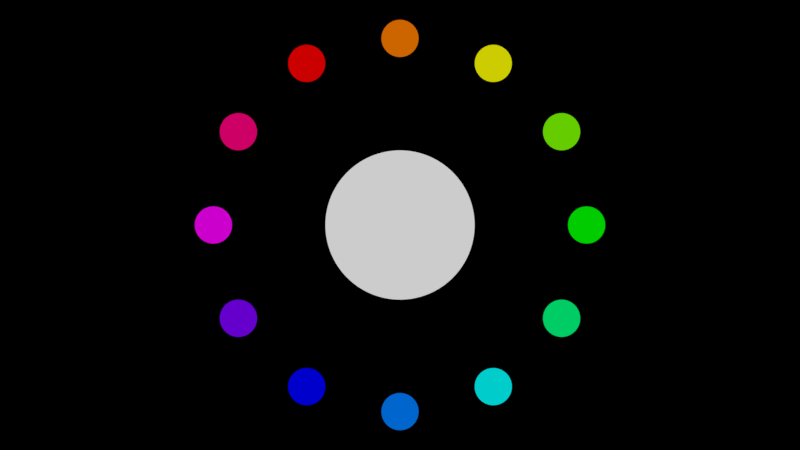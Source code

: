 # Source: visualization.blend  (saved by Blender 2.79.0; exported with 4.5.12 LTS)
import bpy
from mathutils import Matrix  # noqa: F401  (used for matrix-valued properties, if any)

bpy.ops.wm.read_factory_settings(use_empty=True)
scene = bpy.context.scene
scene.name = 'Scene'

# ---- collections
col_collection_1 = bpy.data.collections.new('Collection 1'); scene.collection.children.link(col_collection_1)
col_collection_2 = bpy.data.collections.new('Collection 2'); scene.collection.children.link(col_collection_2)
col_collection_2.hide_render = True
col_collection_2.hide_viewport = True

# ---- materials (node trees are filled in below, after node groups)
mat_material = bpy.data.materials.new('Material')
mat_material.alpha_threshold = 0.0
mat_material.use_transparent_shadow = False
mat_material.diffuse_color = (1.0, 1.0, 1.0, 1.0)
mat_material.roughness = 0.5
mat_dot12 = bpy.data.materials.new('dot12')
mat_dot12.alpha_threshold = 0.0
mat_dot12.use_transparent_shadow = False
mat_dot12.diffuse_color = (1.0, 0.0, 0.0, 1.0)
mat_dot12.roughness = 0.5
mat_dot10 = bpy.data.materials.new('dot10')
mat_dot10.alpha_threshold = 0.0
mat_dot10.use_transparent_shadow = False
mat_dot10.diffuse_color = (1.0, 0.0, 1.0, 1.0)
mat_dot10.roughness = 0.5
mat_dot11 = bpy.data.materials.new('dot11')
mat_dot11.alpha_threshold = 0.0
mat_dot11.use_transparent_shadow = False
mat_dot11.diffuse_color = (1.0, 0.0, 0.214, 1.0)
mat_dot11.roughness = 0.5
mat_dot9 = bpy.data.materials.new('dot9')
mat_dot9.alpha_threshold = 0.0
mat_dot9.use_transparent_shadow = False
mat_dot9.diffuse_color = (0.214, 0.0, 1.0, 1.0)
mat_dot9.roughness = 0.5
mat_dot5 = bpy.data.materials.new('dot5')
mat_dot5.alpha_threshold = 0.0
mat_dot5.use_transparent_shadow = False
mat_dot5.diffuse_color = (0.0, 1.0, 0.214, 1.0)
mat_dot5.roughness = 0.5
mat_dot6 = bpy.data.materials.new('dot6')
mat_dot6.alpha_threshold = 0.0
mat_dot6.use_transparent_shadow = False
mat_dot6.diffuse_color = (0.0, 1.0, 1.0, 1.0)
mat_dot6.roughness = 0.5
mat_dot8 = bpy.data.materials.new('dot8')
mat_dot8.alpha_threshold = 0.0
mat_dot8.use_transparent_shadow = False
mat_dot8.diffuse_color = (0.0, 0.0, 1.0, 1.0)
mat_dot8.roughness = 0.5
mat_dot7 = bpy.data.materials.new('dot7')
mat_dot7.alpha_threshold = 0.0
mat_dot7.use_transparent_shadow = False
mat_dot7.diffuse_color = (0.0, 0.214, 1.0, 1.0)
mat_dot7.roughness = 0.5
mat_dot3 = bpy.data.materials.new('dot3')
mat_dot3.alpha_threshold = 0.0
mat_dot3.use_transparent_shadow = False
mat_dot3.diffuse_color = (0.214, 1.0, 0.0, 1.0)
mat_dot3.roughness = 0.5
mat_dot4 = bpy.data.materials.new('dot4')
mat_dot4.alpha_threshold = 0.0
mat_dot4.use_transparent_shadow = False
mat_dot4.diffuse_color = (0.0, 1.0, 0.0, 1.0)
mat_dot4.roughness = 0.5
mat_dot2 = bpy.data.materials.new('dot2')
mat_dot2.alpha_threshold = 0.0
mat_dot2.use_transparent_shadow = False
mat_dot2.diffuse_color = (1.0, 1.0, 0.0, 1.0)
mat_dot2.roughness = 0.5
mat_dot1 = bpy.data.materials.new('dot1')
mat_dot1.alpha_threshold = 0.0
mat_dot1.use_transparent_shadow = False
mat_dot1.diffuse_color = (1.0, 0.214, 0.0, 1.0)
mat_dot1.roughness = 0.5
mat_halo_mat = bpy.data.materials.new('halo_mat')
mat_halo_mat.alpha_threshold = 0.0
mat_halo_mat.use_transparent_shadow = False
mat_halo_mat.diffuse_color = (1.0, 1.0, 1.0, 1.0)
mat_halo_mat.roughness = 0.5

# ---- material node trees

# ---- world
world_world = bpy.data.worlds.new('World'); scene.world = world_world
world_world.color = (0.0, 0.0, 0.0)
world_world.use_sun_shadow = False
world_world.sun_shadow_jitter_overblur = 0.0
world_world.cycles.sampling_method = 'MANUAL'

# ---- cameras
cam_camera = bpy.data.cameras.new('Camera')
cam_camera.clip_end = 100.0
cam_camera.lens = 35.0
cam_camera.sensor_width = 32.0
cam_camera.sensor_height = 18.0
cam_camera.display_size = 2.0
cam_camera.dof.focus_distance = 0.0
cam_camera.dof.aperture_fstop = 128.0
cam_camera.dof.aperture_blades = 6

# ---- meshes
me_circle_002 = bpy.data.meshes.new('Circle.002')
me_circle_002.from_pydata([(0.0, 0.0, 0.0), (0.0, 1.0, 0.0), (-0.04907, 0.9988, 0.0), (-0.09802, 0.9952, 0.0), (-0.1467, 0.9892, 0.0), (-0.1951, 0.9808, 0.0), (-0.243, 0.97, 0.0), (-0.2903, 0.9569, 0.0), (-0.3369, 0.9415, 0.0), (-0.3827, 0.9239, 0.0), (-0.4276, 0.904, 0.0), (-0.4714, 0.8819, 0.0), (-0.5141, 0.8577, 0.0), (-0.5556, 0.8315, 0.0), (-0.5957, 0.8032, 0.0), (-0.6344, 0.773, 0.0), (-0.6716, 0.741, 0.0), (-0.7071, 0.7071, 0.0), (-0.741, 0.6716, 0.0), (-0.773, 0.6344, 0.0), (-0.8032, 0.5957, 0.0), (-0.8315, 0.5556, 0.0), (-0.8577, 0.5141, 0.0), (-0.8819, 0.4714, 0.0), (-0.904, 0.4276, 0.0), (-0.9239, 0.3827, 0.0), (-0.9415, 0.3369, 0.0), (-0.9569, 0.2903, 0.0), (-0.97, 0.243, 0.0), (-0.9808, 0.1951, 0.0), (-0.9892, 0.1467, 0.0), (-0.9952, 0.09802, 0.0), (-0.9988, 0.04907, 0.0), (-1.0, -4.013e-07, 0.0), (-0.9988, -0.04907, 0.0), (-0.9952, -0.09802, 0.0), (-0.9892, -0.1467, 0.0), (-0.9808, -0.1951, 0.0), (-0.97, -0.243, 0.0), (-0.9569, -0.2903, 0.0), (-0.9415, -0.3369, 0.0), (-0.9239, -0.3827, 0.0), (-0.904, -0.4276, 0.0), (-0.8819, -0.4714, 0.0), (-0.8577, -0.5141, 0.0), (-0.8315, -0.5556, 0.0), (-0.8032, -0.5957, 0.0), (-0.773, -0.6344, 0.0), (-0.741, -0.6716, 0.0), (-0.7071, -0.7071, 0.0), (-0.6716, -0.741, 0.0), (-0.6344, -0.773, 0.0), (-0.5957, -0.8032, 0.0), (-0.5556, -0.8315, 0.0), (-0.5141, -0.8577, 0.0), (-0.4714, -0.8819, 0.0), (-0.4276, -0.904, 0.0), (-0.3827, -0.9239, 0.0), (-0.3369, -0.9415, 0.0), (-0.2903, -0.9569, 0.0), (-0.243, -0.97, 0.0), (-0.1951, -0.9808, 0.0), (-0.1467, -0.9892, 0.0), (-0.09802, -0.9952, 0.0), (-0.04907, -0.9988, 0.0), (-1.82e-06, -1.0, 0.0), (0.04907, -0.9988, 0.0), (0.09802, -0.9952, 0.0), (0.1467, -0.9892, 0.0), (0.1951, -0.9808, 0.0), (0.243, -0.97, 0.0), (0.2903, -0.9569, 0.0), (0.3369, -0.9415, 0.0), (0.3827, -0.9239, 0.0), (0.4276, -0.904, 0.0), (0.4714, -0.8819, 0.0), (0.5141, -0.8577, 0.0), (0.5556, -0.8315, 0.0), (0.5957, -0.8032, 0.0), (0.6344, -0.773, 0.0), (0.6716, -0.741, 0.0), (0.7071, -0.7071, 0.0), (0.7409, -0.6716, 0.0), (0.773, -0.6344, 0.0), (0.8032, -0.5957, 0.0), (0.8315, -0.5556, 0.0), (0.8577, -0.5141, 0.0), (0.8819, -0.4714, 0.0), (0.904, -0.4276, 0.0), (0.9239, -0.3827, 0.0), (0.9415, -0.3369, 0.0), (0.9569, -0.2903, 0.0), (0.97, -0.243, 0.0), (0.9808, -0.1951, 0.0), (0.9892, -0.1467, 0.0), (0.9952, -0.09802, 0.0), (0.9988, -0.04907, 0.0), (1.0, -1.419e-06, 0.0), (0.9988, 0.04907, 0.0), (0.9952, 0.09802, 0.0), (0.9892, 0.1467, 0.0), (0.9808, 0.1951, 0.0), (0.97, 0.243, 0.0), (0.9569, 0.2903, 0.0), (0.9415, 0.3369, 0.0), (0.9239, 0.3827, 0.0), (0.904, 0.4276, 0.0), (0.8819, 0.4714, 0.0), (0.8577, 0.5141, 0.0), (0.8315, 0.5556, 0.0), (0.8032, 0.5957, 0.0), (0.773, 0.6344, 0.0), (0.741, 0.6716, 0.0), (0.7071, 0.7071, 0.0), (0.6716, 0.741, 0.0), (0.6344, 0.773, 0.0), (0.5957, 0.8032, 0.0), (0.5556, 0.8315, 0.0), (0.5141, 0.8577, 0.0), (0.4714, 0.8819, 0.0), (0.4276, 0.904, 0.0), (0.3827, 0.9239, 0.0), (0.3369, 0.9415, 0.0), (0.2903, 0.9569, 0.0), (0.243, 0.97, 0.0), (0.1951, 0.9808, 0.0), (0.1467, 0.9892, 0.0), (0.09801, 0.9952, 0.0), (0.04906, 0.9988, 0.0)], [], [(0, 1, 2), (0, 2, 3), (0, 3, 4), (0, 4, 5), (0, 5, 6), (0, 6, 7), (0, 7, 8), (0, 8, 9), (0, 9, 10), (0, 10, 11), (0, 11, 12), (0, 12, 13), (0, 13, 14), (0, 14, 15), (0, 15, 16), (0, 16, 17), (0, 17, 18), (0, 18, 19), (0, 19, 20), (0, 20, 21), (0, 21, 22), (0, 22, 23), (0, 23, 24), (0, 24, 25), (0, 25, 26), (0, 26, 27), (0, 27, 28), (0, 28, 29), (0, 29, 30), (0, 30, 31), (0, 31, 32), (0, 32, 33), (0, 33, 34), (0, 34, 35), (0, 35, 36), (0, 36, 37), (0, 37, 38), (0, 38, 39), (0, 39, 40), (0, 40, 41), (0, 41, 42), (0, 42, 43), (0, 43, 44), (0, 44, 45), (0, 45, 46), (0, 46, 47), (0, 47, 48), (0, 48, 49), (0, 49, 50), (0, 50, 51), (0, 51, 52), (0, 52, 53), (0, 53, 54), (0, 54, 55), (0, 55, 56), (0, 56, 57), (0, 57, 58), (0, 58, 59), (0, 59, 60), (0, 60, 61), (0, 61, 62), (0, 62, 63), (0, 63, 64), (0, 64, 65), (0, 65, 66), (0, 66, 67), (0, 67, 68), (0, 68, 69), (0, 69, 70), (0, 70, 71), (0, 71, 72), (0, 72, 73), (0, 73, 74), (0, 74, 75), (0, 75, 76), (0, 76, 77), (0, 77, 78), (0, 78, 79), (0, 79, 80), (0, 80, 81), (0, 81, 82), (0, 82, 83), (0, 83, 84), (0, 84, 85), (0, 85, 86), (0, 86, 87), (0, 87, 88), (0, 88, 89), (0, 89, 90), (0, 90, 91), (0, 91, 92), (0, 92, 93), (0, 93, 94), (0, 94, 95), (0, 95, 96), (0, 96, 97), (0, 97, 98), (0, 98, 99), (0, 99, 100), (0, 100, 101), (0, 101, 102), (0, 102, 103), (0, 103, 104), (0, 104, 105), (0, 105, 106), (0, 106, 107), (0, 107, 108), (0, 108, 109), (0, 109, 110), (0, 110, 111), (0, 111, 112), (0, 112, 113), (0, 113, 114), (0, 114, 115), (0, 115, 116), (0, 116, 117), (0, 117, 118), (0, 118, 119), (0, 119, 120), (0, 120, 121), (0, 121, 122), (0, 122, 123), (0, 123, 124), (0, 124, 125), (0, 125, 126), (0, 126, 127), (0, 127, 128), (0, 128, 1)])
_uv = me_circle_002.uv_layers.new(name='UVMap')
_uv.uv.foreach_set('vector', [0.5, 0.5, 0.5, 0.9976, 0.4756, 0.997, 0.5, 0.5, 0.4756, 0.997, 0.4512, 0.9952, 0.5, 0.5, 0.4512, 0.9952, 0.427, 0.9922, 0.5, 0.5, 0.427, 0.9922, 0.4029, 0.9881, 0.5, 0.5, 0.4029, 0.9881, 0.3791, 0.9827, 0.5, 0.5, 0.3791, 0.9827, 0.3556, 0.9762, 0.5, 0.5, 0.3556, 0.9762, 0.3324, 0.9685, 0.5, 0.5, 0.3324, 0.9685, 0.3096, 0.9597, 0.5, 0.5, 0.3096, 0.9597, 0.2872, 0.9498, 0.5, 0.5, 0.2872, 0.9498, 0.2654, 0.9389, 0.5, 0.5, 0.2654, 0.9389, 0.2442, 0.9268, 0.5, 0.5, 0.2442, 0.9268, 0.2235, 0.9138, 0.5, 0.5, 0.2235, 0.9138, 0.2036, 0.8997, 0.5, 0.5, 0.2036, 0.8997, 0.1843, 0.8847, 0.5, 0.5, 0.1843, 0.8847, 0.1658, 0.8687, 0.5, 0.5, 0.1658, 0.8687, 0.1481, 0.8519, 0.5, 0.5, 0.1481, 0.8519, 0.1313, 0.8342, 0.5, 0.5, 0.1313, 0.8342, 0.1153, 0.8157, 0.5, 0.5, 0.1153, 0.8157, 0.1003, 0.7964, 0.5, 0.5, 0.1003, 0.7964, 0.08625, 0.7765, 0.5, 0.5, 0.08625, 0.7765, 0.07318, 0.7558, 0.5, 0.5, 0.07318, 0.7558, 0.06114, 0.7346, 0.5, 0.5, 0.06114, 0.7346, 0.05016, 0.7128, 0.5, 0.5, 0.05016, 0.7128, 0.04026, 0.6904, 0.5, 0.5, 0.04026, 0.6904, 0.03147, 0.6676, 0.5, 0.5, 0.03147, 0.6676, 0.02381, 0.6444, 0.5, 0.5, 0.02381, 0.6444, 0.0173, 0.6209, 0.5, 0.5, 0.0173, 0.6209, 0.01195, 0.5971, 0.5, 0.5, 0.01195, 0.5971, 0.007772, 0.573, 0.5, 0.5, 0.007772, 0.573, 0.004782, 0.5488, 0.5, 0.5, 0.004782, 0.5488, 0.002985, 0.5244, 0.5, 0.5, 0.002985, 0.5244, 0.002386, 0.5, 0.5, 0.5, 0.002386, 0.5, 0.002985, 0.4756, 0.5, 0.5, 0.002985, 0.4756, 0.004782, 0.4512, 0.5, 0.5, 0.004782, 0.4512, 0.007772, 0.427, 0.5, 0.5, 0.007772, 0.427, 0.01195, 0.4029, 0.5, 0.5, 0.01195, 0.4029, 0.0173, 0.3791, 0.5, 0.5, 0.0173, 0.3791, 0.02381, 0.3556, 0.5, 0.5, 0.02381, 0.3556, 0.03147, 0.3324, 0.5, 0.5, 0.03147, 0.3324, 0.04026, 0.3096, 0.5, 0.5, 0.04026, 0.3096, 0.05016, 0.2872, 0.5, 0.5, 0.05016, 0.2872, 0.06114, 0.2654, 0.5, 0.5, 0.06114, 0.2654, 0.07318, 0.2442, 0.5, 0.5, 0.07318, 0.2442, 0.08625, 0.2235, 0.5, 0.5, 0.08625, 0.2235, 0.1003, 0.2036, 0.5, 0.5, 0.1003, 0.2036, 0.1153, 0.1843, 0.5, 0.5, 0.1153, 0.1843, 0.1313, 0.1658, 0.5, 0.5, 0.1313, 0.1658, 0.1481, 0.1481, 0.5, 0.5, 0.1481, 0.1481, 0.1658, 0.1313, 0.5, 0.5, 0.1658, 0.1313, 0.1843, 0.1153, 0.5, 0.5, 0.1843, 0.1153, 0.2036, 0.1003, 0.5, 0.5, 0.2036, 0.1003, 0.2235, 0.08625, 0.5, 0.5, 0.2235, 0.08625, 0.2442, 0.07318, 0.5, 0.5, 0.2442, 0.07318, 0.2654, 0.06114, 0.5, 0.5, 0.2654, 0.06114, 0.2872, 0.05016, 0.5, 0.5, 0.2872, 0.05016, 0.3096, 0.04026, 0.5, 0.5, 0.3096, 0.04026, 0.3324, 0.03147, 0.5, 0.5, 0.3324, 0.03147, 0.3555, 0.02381, 0.5, 0.5, 0.3555, 0.02381, 0.3791, 0.0173, 0.5, 0.5, 0.3791, 0.0173, 0.4029, 0.01195, 0.5, 0.5, 0.4029, 0.01195, 0.427, 0.007772, 0.5, 0.5, 0.427, 0.007772, 0.4512, 0.004782, 0.5, 0.5, 0.4512, 0.004782, 0.4756, 0.002985, 0.5, 0.5, 0.4756, 0.002985, 0.5, 0.002386, 0.5, 0.5, 0.5, 0.002386, 0.5244, 0.002985, 0.5, 0.5, 0.5244, 0.002985, 0.5488, 0.004782, 0.5, 0.5, 0.5488, 0.004782, 0.573, 0.007772, 0.5, 0.5, 0.573, 0.007772, 0.5971, 0.01195, 0.5, 0.5, 0.5971, 0.01195, 0.6209, 0.0173, 0.5, 0.5, 0.6209, 0.0173, 0.6444, 0.02381, 0.5, 0.5, 0.6444, 0.02381, 0.6676, 0.03147, 0.5, 0.5, 0.6676, 0.03147, 0.6904, 0.04026, 0.5, 0.5, 0.6904, 0.04026, 0.7128, 0.05016, 0.5, 0.5, 0.7128, 0.05016, 0.7346, 0.06114, 0.5, 0.5, 0.7346, 0.06114, 0.7558, 0.07318, 0.5, 0.5, 0.7558, 0.07318, 0.7765, 0.08625, 0.5, 0.5, 0.7765, 0.08625, 0.7964, 0.1003, 0.5, 0.5, 0.7964, 0.1003, 0.8157, 0.1153, 0.5, 0.5, 0.8157, 0.1153, 0.8342, 0.1313, 0.5, 0.5, 0.8342, 0.1313, 0.8519, 0.1481, 0.5, 0.5, 0.8519, 0.1481, 0.8687, 0.1658, 0.5, 0.5, 0.8687, 0.1658, 0.8847, 0.1843, 0.5, 0.5, 0.8847, 0.1843, 0.8997, 0.2036, 0.5, 0.5, 0.8997, 0.2036, 0.9138, 0.2235, 0.5, 0.5, 0.9138, 0.2235, 0.9268, 0.2442, 0.5, 0.5, 0.9268, 0.2442, 0.9389, 0.2654, 0.5, 0.5, 0.9389, 0.2654, 0.9498, 0.2872, 0.5, 0.5, 0.9498, 0.2872, 0.9597, 0.3096, 0.5, 0.5, 0.9597, 0.3096, 0.9685, 0.3324, 0.5, 0.5, 0.9685, 0.3324, 0.9762, 0.3555, 0.5, 0.5, 0.9762, 0.3555, 0.9827, 0.3791, 0.5, 0.5, 0.9827, 0.3791, 0.9881, 0.4029, 0.5, 0.5, 0.9881, 0.4029, 0.9922, 0.427, 0.5, 0.5, 0.9922, 0.427, 0.9952, 0.4512, 0.5, 0.5, 0.9952, 0.4512, 0.997, 0.4756, 0.5, 0.5, 0.997, 0.4756, 0.9976, 0.5, 0.5, 0.5, 0.9976, 0.5, 0.997, 0.5244, 0.5, 0.5, 0.997, 0.5244, 0.9952, 0.5488, 0.5, 0.5, 0.9952, 0.5488, 0.9922, 0.573, 0.5, 0.5, 0.9922, 0.573, 0.9881, 0.5971, 0.5, 0.5, 0.9881, 0.5971, 0.9827, 0.6209, 0.5, 0.5, 0.9827, 0.6209, 0.9762, 0.6444, 0.5, 0.5, 0.9762, 0.6444, 0.9685, 0.6676, 0.5, 0.5, 0.9685, 0.6676, 0.9597, 0.6904, 0.5, 0.5, 0.9597, 0.6904, 0.9498, 0.7128, 0.5, 0.5, 0.9498, 0.7128, 0.9389, 0.7346, 0.5, 0.5, 0.9389, 0.7346, 0.9268, 0.7558, 0.5, 0.5, 0.9268, 0.7558, 0.9138, 0.7765, 0.5, 0.5, 0.9138, 0.7765, 0.8997, 0.7964, 0.5, 0.5, 0.8997, 0.7964, 0.8847, 0.8157, 0.5, 0.5, 0.8847, 0.8157, 0.8687, 0.8342, 0.5, 0.5, 0.8687, 0.8342, 0.8519, 0.8519, 0.5, 0.5, 0.8519, 0.8519, 0.8342, 0.8687, 0.5, 0.5, 0.8342, 0.8687, 0.8157, 0.8847, 0.5, 0.5, 0.8157, 0.8847, 0.7964, 0.8997, 0.5, 0.5, 0.7964, 0.8997, 0.7765, 0.9138, 0.5, 0.5, 0.7765, 0.9138, 0.7558, 0.9268, 0.5, 0.5, 0.7558, 0.9268, 0.7346, 0.9389, 0.5, 0.5, 0.7346, 0.9389, 0.7128, 0.9498, 0.5, 0.5, 0.7128, 0.9498, 0.6904, 0.9597, 0.5, 0.5, 0.6904, 0.9597, 0.6676, 0.9685, 0.5, 0.5, 0.6676, 0.9685, 0.6444, 0.9762, 0.5, 0.5, 0.6444, 0.9762, 0.6209, 0.9827, 0.5, 0.5, 0.6209, 0.9827, 0.5971, 0.9881, 0.5, 0.5, 0.5971, 0.9881, 0.573, 0.9922, 0.5, 0.5, 0.573, 0.9922, 0.5488, 0.9952, 0.5, 0.5, 0.5488, 0.9952, 0.5244, 0.997, 0.5, 0.5, 0.5244, 0.997, 0.5, 0.9976])
me_circle_002.materials.append(mat_material)
me_circle_002.use_remesh_preserve_volume = False
me_circle_002.use_remesh_preserve_attributes = False
me_circle_002.use_mirror_vertex_groups = False
me_circle_002.update()
me_circle_016 = bpy.data.meshes.new('Circle.016')
me_circle_016.from_pydata([(0.0, 0.0, 0.0), (0.0, 1.0, 0.0), (-0.1951, 0.9808, 0.0), (-0.3827, 0.9239, 0.0), (-0.5556, 0.8315, 0.0), (-0.7071, 0.7071, 0.0), (-0.8315, 0.5556, 0.0), (-0.9239, 0.3827, 0.0), (-0.9808, 0.1951, 0.0), (-1.0, 7.55e-08, 0.0), (-0.9808, -0.1951, 0.0), (-0.9239, -0.3827, 0.0), (-0.8315, -0.5556, 0.0), (-0.7071, -0.7071, 0.0), (-0.5556, -0.8315, 0.0), (-0.3827, -0.9239, 0.0), (-0.1951, -0.9808, 0.0), (3.258e-07, -1.0, 0.0), (0.1951, -0.9808, 0.0), (0.3827, -0.9239, 0.0), (0.5556, -0.8315, 0.0), (0.7071, -0.7071, 0.0), (0.8315, -0.5556, 0.0), (0.9239, -0.3827, 0.0), (0.9808, -0.1951, 0.0), (1.0, 9.656e-07, 0.0), (0.9808, 0.1951, 0.0), (0.9239, 0.3827, 0.0), (0.8315, 0.5556, 0.0), (0.7071, 0.7071, 0.0), (0.5556, 0.8315, 0.0), (0.3827, 0.9239, 0.0), (0.1951, 0.9808, 0.0)], [], [(0, 1, 2), (0, 2, 3), (0, 3, 4), (0, 4, 5), (0, 5, 6), (0, 6, 7), (0, 7, 8), (0, 8, 9), (0, 9, 10), (0, 10, 11), (0, 11, 12), (0, 12, 13), (0, 13, 14), (0, 14, 15), (0, 15, 16), (0, 16, 17), (0, 17, 18), (0, 18, 19), (0, 19, 20), (0, 20, 21), (0, 21, 22), (0, 22, 23), (0, 23, 24), (0, 24, 25), (0, 25, 26), (0, 26, 27), (0, 27, 28), (0, 28, 29), (0, 29, 30), (0, 30, 31), (0, 31, 32), (0, 32, 1)])
me_circle_016.materials.append(mat_dot12)
me_circle_016.use_remesh_preserve_volume = False
me_circle_016.use_remesh_preserve_attributes = False
me_circle_016.use_mirror_vertex_groups = False
me_circle_016.update()
me_circle_015 = bpy.data.meshes.new('Circle.015')
me_circle_015.from_pydata([(0.0, 0.0, 0.0), (0.0, 1.0, 0.0), (-0.1951, 0.9808, 0.0), (-0.3827, 0.9239, 0.0), (-0.5556, 0.8315, 0.0), (-0.7071, 0.7071, 0.0), (-0.8315, 0.5556, 0.0), (-0.9239, 0.3827, 0.0), (-0.9808, 0.1951, 0.0), (-1.0, 7.55e-08, 0.0), (-0.9808, -0.1951, 0.0), (-0.9239, -0.3827, 0.0), (-0.8315, -0.5556, 0.0), (-0.7071, -0.7071, 0.0), (-0.5556, -0.8315, 0.0), (-0.3827, -0.9239, 0.0), (-0.1951, -0.9808, 0.0), (3.258e-07, -1.0, 0.0), (0.1951, -0.9808, 0.0), (0.3827, -0.9239, 0.0), (0.5556, -0.8315, 0.0), (0.7071, -0.7071, 0.0), (0.8315, -0.5556, 0.0), (0.9239, -0.3827, 0.0), (0.9808, -0.1951, 0.0), (1.0, 9.656e-07, 0.0), (0.9808, 0.1951, 0.0), (0.9239, 0.3827, 0.0), (0.8315, 0.5556, 0.0), (0.7071, 0.7071, 0.0), (0.5556, 0.8315, 0.0), (0.3827, 0.9239, 0.0), (0.1951, 0.9808, 0.0)], [], [(0, 1, 2), (0, 2, 3), (0, 3, 4), (0, 4, 5), (0, 5, 6), (0, 6, 7), (0, 7, 8), (0, 8, 9), (0, 9, 10), (0, 10, 11), (0, 11, 12), (0, 12, 13), (0, 13, 14), (0, 14, 15), (0, 15, 16), (0, 16, 17), (0, 17, 18), (0, 18, 19), (0, 19, 20), (0, 20, 21), (0, 21, 22), (0, 22, 23), (0, 23, 24), (0, 24, 25), (0, 25, 26), (0, 26, 27), (0, 27, 28), (0, 28, 29), (0, 29, 30), (0, 30, 31), (0, 31, 32), (0, 32, 1)])
me_circle_015.materials.append(mat_dot10)
me_circle_015.use_remesh_preserve_volume = False
me_circle_015.use_remesh_preserve_attributes = False
me_circle_015.use_mirror_vertex_groups = False
me_circle_015.update()
me_circle_014 = bpy.data.meshes.new('Circle.014')
me_circle_014.from_pydata([(0.0, 0.0, 0.0), (0.0, 1.0, 0.0), (-0.1951, 0.9808, 0.0), (-0.3827, 0.9239, 0.0), (-0.5556, 0.8315, 0.0), (-0.7071, 0.7071, 0.0), (-0.8315, 0.5556, 0.0), (-0.9239, 0.3827, 0.0), (-0.9808, 0.1951, 0.0), (-1.0, 7.55e-08, 0.0), (-0.9808, -0.1951, 0.0), (-0.9239, -0.3827, 0.0), (-0.8315, -0.5556, 0.0), (-0.7071, -0.7071, 0.0), (-0.5556, -0.8315, 0.0), (-0.3827, -0.9239, 0.0), (-0.1951, -0.9808, 0.0), (3.258e-07, -1.0, 0.0), (0.1951, -0.9808, 0.0), (0.3827, -0.9239, 0.0), (0.5556, -0.8315, 0.0), (0.7071, -0.7071, 0.0), (0.8315, -0.5556, 0.0), (0.9239, -0.3827, 0.0), (0.9808, -0.1951, 0.0), (1.0, 9.656e-07, 0.0), (0.9808, 0.1951, 0.0), (0.9239, 0.3827, 0.0), (0.8315, 0.5556, 0.0), (0.7071, 0.7071, 0.0), (0.5556, 0.8315, 0.0), (0.3827, 0.9239, 0.0), (0.1951, 0.9808, 0.0)], [], [(0, 1, 2), (0, 2, 3), (0, 3, 4), (0, 4, 5), (0, 5, 6), (0, 6, 7), (0, 7, 8), (0, 8, 9), (0, 9, 10), (0, 10, 11), (0, 11, 12), (0, 12, 13), (0, 13, 14), (0, 14, 15), (0, 15, 16), (0, 16, 17), (0, 17, 18), (0, 18, 19), (0, 19, 20), (0, 20, 21), (0, 21, 22), (0, 22, 23), (0, 23, 24), (0, 24, 25), (0, 25, 26), (0, 26, 27), (0, 27, 28), (0, 28, 29), (0, 29, 30), (0, 30, 31), (0, 31, 32), (0, 32, 1)])
me_circle_014.materials.append(mat_dot11)
me_circle_014.use_remesh_preserve_volume = False
me_circle_014.use_remesh_preserve_attributes = False
me_circle_014.use_mirror_vertex_groups = False
me_circle_014.update()
me_circle_013 = bpy.data.meshes.new('Circle.013')
me_circle_013.from_pydata([(0.0, 0.0, 0.0), (0.0, 1.0, 0.0), (-0.1951, 0.9808, 0.0), (-0.3827, 0.9239, 0.0), (-0.5556, 0.8315, 0.0), (-0.7071, 0.7071, 0.0), (-0.8315, 0.5556, 0.0), (-0.9239, 0.3827, 0.0), (-0.9808, 0.1951, 0.0), (-1.0, 7.55e-08, 0.0), (-0.9808, -0.1951, 0.0), (-0.9239, -0.3827, 0.0), (-0.8315, -0.5556, 0.0), (-0.7071, -0.7071, 0.0), (-0.5556, -0.8315, 0.0), (-0.3827, -0.9239, 0.0), (-0.1951, -0.9808, 0.0), (3.258e-07, -1.0, 0.0), (0.1951, -0.9808, 0.0), (0.3827, -0.9239, 0.0), (0.5556, -0.8315, 0.0), (0.7071, -0.7071, 0.0), (0.8315, -0.5556, 0.0), (0.9239, -0.3827, 0.0), (0.9808, -0.1951, 0.0), (1.0, 9.656e-07, 0.0), (0.9808, 0.1951, 0.0), (0.9239, 0.3827, 0.0), (0.8315, 0.5556, 0.0), (0.7071, 0.7071, 0.0), (0.5556, 0.8315, 0.0), (0.3827, 0.9239, 0.0), (0.1951, 0.9808, 0.0)], [], [(0, 1, 2), (0, 2, 3), (0, 3, 4), (0, 4, 5), (0, 5, 6), (0, 6, 7), (0, 7, 8), (0, 8, 9), (0, 9, 10), (0, 10, 11), (0, 11, 12), (0, 12, 13), (0, 13, 14), (0, 14, 15), (0, 15, 16), (0, 16, 17), (0, 17, 18), (0, 18, 19), (0, 19, 20), (0, 20, 21), (0, 21, 22), (0, 22, 23), (0, 23, 24), (0, 24, 25), (0, 25, 26), (0, 26, 27), (0, 27, 28), (0, 28, 29), (0, 29, 30), (0, 30, 31), (0, 31, 32), (0, 32, 1)])
me_circle_013.materials.append(mat_dot9)
me_circle_013.use_remesh_preserve_volume = False
me_circle_013.use_remesh_preserve_attributes = False
me_circle_013.use_mirror_vertex_groups = False
me_circle_013.update()
me_circle_012 = bpy.data.meshes.new('Circle.012')
me_circle_012.from_pydata([(0.0, 0.0, 0.0), (0.0, 1.0, 0.0), (-0.1951, 0.9808, 0.0), (-0.3827, 0.9239, 0.0), (-0.5556, 0.8315, 0.0), (-0.7071, 0.7071, 0.0), (-0.8315, 0.5556, 0.0), (-0.9239, 0.3827, 0.0), (-0.9808, 0.1951, 0.0), (-1.0, 7.55e-08, 0.0), (-0.9808, -0.1951, 0.0), (-0.9239, -0.3827, 0.0), (-0.8315, -0.5556, 0.0), (-0.7071, -0.7071, 0.0), (-0.5556, -0.8315, 0.0), (-0.3827, -0.9239, 0.0), (-0.1951, -0.9808, 0.0), (3.258e-07, -1.0, 0.0), (0.1951, -0.9808, 0.0), (0.3827, -0.9239, 0.0), (0.5556, -0.8315, 0.0), (0.7071, -0.7071, 0.0), (0.8315, -0.5556, 0.0), (0.9239, -0.3827, 0.0), (0.9808, -0.1951, 0.0), (1.0, 9.656e-07, 0.0), (0.9808, 0.1951, 0.0), (0.9239, 0.3827, 0.0), (0.8315, 0.5556, 0.0), (0.7071, 0.7071, 0.0), (0.5556, 0.8315, 0.0), (0.3827, 0.9239, 0.0), (0.1951, 0.9808, 0.0)], [], [(0, 1, 2), (0, 2, 3), (0, 3, 4), (0, 4, 5), (0, 5, 6), (0, 6, 7), (0, 7, 8), (0, 8, 9), (0, 9, 10), (0, 10, 11), (0, 11, 12), (0, 12, 13), (0, 13, 14), (0, 14, 15), (0, 15, 16), (0, 16, 17), (0, 17, 18), (0, 18, 19), (0, 19, 20), (0, 20, 21), (0, 21, 22), (0, 22, 23), (0, 23, 24), (0, 24, 25), (0, 25, 26), (0, 26, 27), (0, 27, 28), (0, 28, 29), (0, 29, 30), (0, 30, 31), (0, 31, 32), (0, 32, 1)])
me_circle_012.materials.append(mat_dot5)
me_circle_012.use_remesh_preserve_volume = False
me_circle_012.use_remesh_preserve_attributes = False
me_circle_012.use_mirror_vertex_groups = False
me_circle_012.update()
me_circle_011 = bpy.data.meshes.new('Circle.011')
me_circle_011.from_pydata([(0.0, 0.0, 0.0), (0.0, 1.0, 0.0), (-0.1951, 0.9808, 0.0), (-0.3827, 0.9239, 0.0), (-0.5556, 0.8315, 0.0), (-0.7071, 0.7071, 0.0), (-0.8315, 0.5556, 0.0), (-0.9239, 0.3827, 0.0), (-0.9808, 0.1951, 0.0), (-1.0, 7.55e-08, 0.0), (-0.9808, -0.1951, 0.0), (-0.9239, -0.3827, 0.0), (-0.8315, -0.5556, 0.0), (-0.7071, -0.7071, 0.0), (-0.5556, -0.8315, 0.0), (-0.3827, -0.9239, 0.0), (-0.1951, -0.9808, 0.0), (3.258e-07, -1.0, 0.0), (0.1951, -0.9808, 0.0), (0.3827, -0.9239, 0.0), (0.5556, -0.8315, 0.0), (0.7071, -0.7071, 0.0), (0.8315, -0.5556, 0.0), (0.9239, -0.3827, 0.0), (0.9808, -0.1951, 0.0), (1.0, 9.656e-07, 0.0), (0.9808, 0.1951, 0.0), (0.9239, 0.3827, 0.0), (0.8315, 0.5556, 0.0), (0.7071, 0.7071, 0.0), (0.5556, 0.8315, 0.0), (0.3827, 0.9239, 0.0), (0.1951, 0.9808, 0.0)], [], [(0, 1, 2), (0, 2, 3), (0, 3, 4), (0, 4, 5), (0, 5, 6), (0, 6, 7), (0, 7, 8), (0, 8, 9), (0, 9, 10), (0, 10, 11), (0, 11, 12), (0, 12, 13), (0, 13, 14), (0, 14, 15), (0, 15, 16), (0, 16, 17), (0, 17, 18), (0, 18, 19), (0, 19, 20), (0, 20, 21), (0, 21, 22), (0, 22, 23), (0, 23, 24), (0, 24, 25), (0, 25, 26), (0, 26, 27), (0, 27, 28), (0, 28, 29), (0, 29, 30), (0, 30, 31), (0, 31, 32), (0, 32, 1)])
me_circle_011.materials.append(mat_dot6)
me_circle_011.use_remesh_preserve_volume = False
me_circle_011.use_remesh_preserve_attributes = False
me_circle_011.use_mirror_vertex_groups = False
me_circle_011.update()
me_circle_010 = bpy.data.meshes.new('Circle.010')
me_circle_010.from_pydata([(0.0, 0.0, 0.0), (0.0, 1.0, 0.0), (-0.1951, 0.9808, 0.0), (-0.3827, 0.9239, 0.0), (-0.5556, 0.8315, 0.0), (-0.7071, 0.7071, 0.0), (-0.8315, 0.5556, 0.0), (-0.9239, 0.3827, 0.0), (-0.9808, 0.1951, 0.0), (-1.0, 7.55e-08, 0.0), (-0.9808, -0.1951, 0.0), (-0.9239, -0.3827, 0.0), (-0.8315, -0.5556, 0.0), (-0.7071, -0.7071, 0.0), (-0.5556, -0.8315, 0.0), (-0.3827, -0.9239, 0.0), (-0.1951, -0.9808, 0.0), (3.258e-07, -1.0, 0.0), (0.1951, -0.9808, 0.0), (0.3827, -0.9239, 0.0), (0.5556, -0.8315, 0.0), (0.7071, -0.7071, 0.0), (0.8315, -0.5556, 0.0), (0.9239, -0.3827, 0.0), (0.9808, -0.1951, 0.0), (1.0, 9.656e-07, 0.0), (0.9808, 0.1951, 0.0), (0.9239, 0.3827, 0.0), (0.8315, 0.5556, 0.0), (0.7071, 0.7071, 0.0), (0.5556, 0.8315, 0.0), (0.3827, 0.9239, 0.0), (0.1951, 0.9808, 0.0)], [], [(0, 1, 2), (0, 2, 3), (0, 3, 4), (0, 4, 5), (0, 5, 6), (0, 6, 7), (0, 7, 8), (0, 8, 9), (0, 9, 10), (0, 10, 11), (0, 11, 12), (0, 12, 13), (0, 13, 14), (0, 14, 15), (0, 15, 16), (0, 16, 17), (0, 17, 18), (0, 18, 19), (0, 19, 20), (0, 20, 21), (0, 21, 22), (0, 22, 23), (0, 23, 24), (0, 24, 25), (0, 25, 26), (0, 26, 27), (0, 27, 28), (0, 28, 29), (0, 29, 30), (0, 30, 31), (0, 31, 32), (0, 32, 1)])
me_circle_010.materials.append(mat_dot8)
me_circle_010.use_remesh_preserve_volume = False
me_circle_010.use_remesh_preserve_attributes = False
me_circle_010.use_mirror_vertex_groups = False
me_circle_010.update()
me_circle_009 = bpy.data.meshes.new('Circle.009')
me_circle_009.from_pydata([(0.0, 0.0, 0.0), (0.0, 1.0, 0.0), (-0.1951, 0.9808, 0.0), (-0.3827, 0.9239, 0.0), (-0.5556, 0.8315, 0.0), (-0.7071, 0.7071, 0.0), (-0.8315, 0.5556, 0.0), (-0.9239, 0.3827, 0.0), (-0.9808, 0.1951, 0.0), (-1.0, 7.55e-08, 0.0), (-0.9808, -0.1951, 0.0), (-0.9239, -0.3827, 0.0), (-0.8315, -0.5556, 0.0), (-0.7071, -0.7071, 0.0), (-0.5556, -0.8315, 0.0), (-0.3827, -0.9239, 0.0), (-0.1951, -0.9808, 0.0), (3.258e-07, -1.0, 0.0), (0.1951, -0.9808, 0.0), (0.3827, -0.9239, 0.0), (0.5556, -0.8315, 0.0), (0.7071, -0.7071, 0.0), (0.8315, -0.5556, 0.0), (0.9239, -0.3827, 0.0), (0.9808, -0.1951, 0.0), (1.0, 9.656e-07, 0.0), (0.9808, 0.1951, 0.0), (0.9239, 0.3827, 0.0), (0.8315, 0.5556, 0.0), (0.7071, 0.7071, 0.0), (0.5556, 0.8315, 0.0), (0.3827, 0.9239, 0.0), (0.1951, 0.9808, 0.0)], [], [(0, 1, 2), (0, 2, 3), (0, 3, 4), (0, 4, 5), (0, 5, 6), (0, 6, 7), (0, 7, 8), (0, 8, 9), (0, 9, 10), (0, 10, 11), (0, 11, 12), (0, 12, 13), (0, 13, 14), (0, 14, 15), (0, 15, 16), (0, 16, 17), (0, 17, 18), (0, 18, 19), (0, 19, 20), (0, 20, 21), (0, 21, 22), (0, 22, 23), (0, 23, 24), (0, 24, 25), (0, 25, 26), (0, 26, 27), (0, 27, 28), (0, 28, 29), (0, 29, 30), (0, 30, 31), (0, 31, 32), (0, 32, 1)])
me_circle_009.materials.append(mat_dot7)
me_circle_009.use_remesh_preserve_volume = False
me_circle_009.use_remesh_preserve_attributes = False
me_circle_009.use_mirror_vertex_groups = False
me_circle_009.update()
me_circle_008 = bpy.data.meshes.new('Circle.008')
me_circle_008.from_pydata([(0.0, 0.0, 0.0), (0.0, 1.0, 0.0), (-0.1951, 0.9808, 0.0), (-0.3827, 0.9239, 0.0), (-0.5556, 0.8315, 0.0), (-0.7071, 0.7071, 0.0), (-0.8315, 0.5556, 0.0), (-0.9239, 0.3827, 0.0), (-0.9808, 0.1951, 0.0), (-1.0, 7.55e-08, 0.0), (-0.9808, -0.1951, 0.0), (-0.9239, -0.3827, 0.0), (-0.8315, -0.5556, 0.0), (-0.7071, -0.7071, 0.0), (-0.5556, -0.8315, 0.0), (-0.3827, -0.9239, 0.0), (-0.1951, -0.9808, 0.0), (3.258e-07, -1.0, 0.0), (0.1951, -0.9808, 0.0), (0.3827, -0.9239, 0.0), (0.5556, -0.8315, 0.0), (0.7071, -0.7071, 0.0), (0.8315, -0.5556, 0.0), (0.9239, -0.3827, 0.0), (0.9808, -0.1951, 0.0), (1.0, 9.656e-07, 0.0), (0.9808, 0.1951, 0.0), (0.9239, 0.3827, 0.0), (0.8315, 0.5556, 0.0), (0.7071, 0.7071, 0.0), (0.5556, 0.8315, 0.0), (0.3827, 0.9239, 0.0), (0.1951, 0.9808, 0.0)], [], [(0, 1, 2), (0, 2, 3), (0, 3, 4), (0, 4, 5), (0, 5, 6), (0, 6, 7), (0, 7, 8), (0, 8, 9), (0, 9, 10), (0, 10, 11), (0, 11, 12), (0, 12, 13), (0, 13, 14), (0, 14, 15), (0, 15, 16), (0, 16, 17), (0, 17, 18), (0, 18, 19), (0, 19, 20), (0, 20, 21), (0, 21, 22), (0, 22, 23), (0, 23, 24), (0, 24, 25), (0, 25, 26), (0, 26, 27), (0, 27, 28), (0, 28, 29), (0, 29, 30), (0, 30, 31), (0, 31, 32), (0, 32, 1)])
me_circle_008.materials.append(mat_dot3)
me_circle_008.use_remesh_preserve_volume = False
me_circle_008.use_remesh_preserve_attributes = False
me_circle_008.use_mirror_vertex_groups = False
me_circle_008.update()
me_circle_007 = bpy.data.meshes.new('Circle.007')
me_circle_007.from_pydata([(0.0, 0.0, 0.0), (0.0, 1.0, 0.0), (-0.1951, 0.9808, 0.0), (-0.3827, 0.9239, 0.0), (-0.5556, 0.8315, 0.0), (-0.7071, 0.7071, 0.0), (-0.8315, 0.5556, 0.0), (-0.9239, 0.3827, 0.0), (-0.9808, 0.1951, 0.0), (-1.0, 7.55e-08, 0.0), (-0.9808, -0.1951, 0.0), (-0.9239, -0.3827, 0.0), (-0.8315, -0.5556, 0.0), (-0.7071, -0.7071, 0.0), (-0.5556, -0.8315, 0.0), (-0.3827, -0.9239, 0.0), (-0.1951, -0.9808, 0.0), (3.258e-07, -1.0, 0.0), (0.1951, -0.9808, 0.0), (0.3827, -0.9239, 0.0), (0.5556, -0.8315, 0.0), (0.7071, -0.7071, 0.0), (0.8315, -0.5556, 0.0), (0.9239, -0.3827, 0.0), (0.9808, -0.1951, 0.0), (1.0, 9.656e-07, 0.0), (0.9808, 0.1951, 0.0), (0.9239, 0.3827, 0.0), (0.8315, 0.5556, 0.0), (0.7071, 0.7071, 0.0), (0.5556, 0.8315, 0.0), (0.3827, 0.9239, 0.0), (0.1951, 0.9808, 0.0)], [], [(0, 1, 2), (0, 2, 3), (0, 3, 4), (0, 4, 5), (0, 5, 6), (0, 6, 7), (0, 7, 8), (0, 8, 9), (0, 9, 10), (0, 10, 11), (0, 11, 12), (0, 12, 13), (0, 13, 14), (0, 14, 15), (0, 15, 16), (0, 16, 17), (0, 17, 18), (0, 18, 19), (0, 19, 20), (0, 20, 21), (0, 21, 22), (0, 22, 23), (0, 23, 24), (0, 24, 25), (0, 25, 26), (0, 26, 27), (0, 27, 28), (0, 28, 29), (0, 29, 30), (0, 30, 31), (0, 31, 32), (0, 32, 1)])
me_circle_007.materials.append(mat_dot4)
me_circle_007.use_remesh_preserve_volume = False
me_circle_007.use_remesh_preserve_attributes = False
me_circle_007.use_mirror_vertex_groups = False
me_circle_007.update()
me_circle_003 = bpy.data.meshes.new('Circle.003')
me_circle_003.from_pydata([(0.0, 0.0, 0.0), (0.0, 1.0, 0.0), (-0.1951, 0.9808, 0.0), (-0.3827, 0.9239, 0.0), (-0.5556, 0.8315, 0.0), (-0.7071, 0.7071, 0.0), (-0.8315, 0.5556, 0.0), (-0.9239, 0.3827, 0.0), (-0.9808, 0.1951, 0.0), (-1.0, 7.55e-08, 0.0), (-0.9808, -0.1951, 0.0), (-0.9239, -0.3827, 0.0), (-0.8315, -0.5556, 0.0), (-0.7071, -0.7071, 0.0), (-0.5556, -0.8315, 0.0), (-0.3827, -0.9239, 0.0), (-0.1951, -0.9808, 0.0), (3.258e-07, -1.0, 0.0), (0.1951, -0.9808, 0.0), (0.3827, -0.9239, 0.0), (0.5556, -0.8315, 0.0), (0.7071, -0.7071, 0.0), (0.8315, -0.5556, 0.0), (0.9239, -0.3827, 0.0), (0.9808, -0.1951, 0.0), (1.0, 9.656e-07, 0.0), (0.9808, 0.1951, 0.0), (0.9239, 0.3827, 0.0), (0.8315, 0.5556, 0.0), (0.7071, 0.7071, 0.0), (0.5556, 0.8315, 0.0), (0.3827, 0.9239, 0.0), (0.1951, 0.9808, 0.0)], [], [(0, 1, 2), (0, 2, 3), (0, 3, 4), (0, 4, 5), (0, 5, 6), (0, 6, 7), (0, 7, 8), (0, 8, 9), (0, 9, 10), (0, 10, 11), (0, 11, 12), (0, 12, 13), (0, 13, 14), (0, 14, 15), (0, 15, 16), (0, 16, 17), (0, 17, 18), (0, 18, 19), (0, 19, 20), (0, 20, 21), (0, 21, 22), (0, 22, 23), (0, 23, 24), (0, 24, 25), (0, 25, 26), (0, 26, 27), (0, 27, 28), (0, 28, 29), (0, 29, 30), (0, 30, 31), (0, 31, 32), (0, 32, 1)])
me_circle_003.materials.append(mat_dot2)
me_circle_003.use_remesh_preserve_volume = False
me_circle_003.use_remesh_preserve_attributes = False
me_circle_003.use_mirror_vertex_groups = False
me_circle_003.update()
me_circle = bpy.data.meshes.new('Circle')
me_circle.from_pydata([(0.0, 0.0, 0.0), (0.0, 1.0, 0.0), (-0.1951, 0.9808, 0.0), (-0.3827, 0.9239, 0.0), (-0.5556, 0.8315, 0.0), (-0.7071, 0.7071, 0.0), (-0.8315, 0.5556, 0.0), (-0.9239, 0.3827, 0.0), (-0.9808, 0.1951, 0.0), (-1.0, 7.55e-08, 0.0), (-0.9808, -0.1951, 0.0), (-0.9239, -0.3827, 0.0), (-0.8315, -0.5556, 0.0), (-0.7071, -0.7071, 0.0), (-0.5556, -0.8315, 0.0), (-0.3827, -0.9239, 0.0), (-0.1951, -0.9808, 0.0), (3.258e-07, -1.0, 0.0), (0.1951, -0.9808, 0.0), (0.3827, -0.9239, 0.0), (0.5556, -0.8315, 0.0), (0.7071, -0.7071, 0.0), (0.8315, -0.5556, 0.0), (0.9239, -0.3827, 0.0), (0.9808, -0.1951, 0.0), (1.0, 9.656e-07, 0.0), (0.9808, 0.1951, 0.0), (0.9239, 0.3827, 0.0), (0.8315, 0.5556, 0.0), (0.7071, 0.7071, 0.0), (0.5556, 0.8315, 0.0), (0.3827, 0.9239, 0.0), (0.1951, 0.9808, 0.0)], [], [(0, 1, 2), (0, 2, 3), (0, 3, 4), (0, 4, 5), (0, 5, 6), (0, 6, 7), (0, 7, 8), (0, 8, 9), (0, 9, 10), (0, 10, 11), (0, 11, 12), (0, 12, 13), (0, 13, 14), (0, 14, 15), (0, 15, 16), (0, 16, 17), (0, 17, 18), (0, 18, 19), (0, 19, 20), (0, 20, 21), (0, 21, 22), (0, 22, 23), (0, 23, 24), (0, 24, 25), (0, 25, 26), (0, 26, 27), (0, 27, 28), (0, 28, 29), (0, 29, 30), (0, 30, 31), (0, 31, 32), (0, 32, 1)])
me_circle.materials.append(mat_dot1)
me_circle.use_remesh_preserve_volume = False
me_circle.use_remesh_preserve_attributes = False
me_circle.use_mirror_vertex_groups = False
me_circle.update()
me_plane = bpy.data.meshes.new('Plane')
me_plane.from_pydata([(-1.0, -1.0, 0.0), (1.0, -1.0, 0.0), (-1.0, 1.0, 0.0), (1.0, 1.0, 0.0)], [], [(0, 1, 3, 2)])
_uv = me_plane.uv_layers.new(name='UVMap')
_uv.uv.foreach_set('vector', [0.0, 0.0, 1.0, 0.0, 1.0, 1.0, 0.0, 1.0])
me_plane.materials.append(mat_halo_mat)
me_plane.use_remesh_preserve_volume = False
me_plane.use_remesh_preserve_attributes = False
me_plane.use_mirror_vertex_groups = False
me_plane.update()

# ---- objects
ob_boop = bpy.data.objects.new('boop', me_circle_002)
ob_note12 = bpy.data.objects.new('note12', me_circle_016)
ob_note10 = bpy.data.objects.new('note10', me_circle_015)
ob_note11 = bpy.data.objects.new('note11', me_circle_014)
ob_note9 = bpy.data.objects.new('note9', me_circle_013)
ob_note5 = bpy.data.objects.new('note5', me_circle_012)
ob_note6 = bpy.data.objects.new('note6', me_circle_011)
ob_note8 = bpy.data.objects.new('note8', me_circle_010)
ob_note7 = bpy.data.objects.new('note7', me_circle_009)
ob_note3 = bpy.data.objects.new('note3', me_circle_008)
ob_note4 = bpy.data.objects.new('note4', me_circle_007)
ob_note2 = bpy.data.objects.new('note2', me_circle_003)
ob_note1 = bpy.data.objects.new('note1', me_circle)
ob_camera = bpy.data.objects.new('Camera', cam_camera)
ob_note_halo = bpy.data.objects.new('note_halo', me_plane)

# ---- transforms, parenting, visibility, modifiers, constraints
ob_boop.location = (0.0, 0.0, 0.0)
ob_boop.scale = (4.0, 4.0, 4.0)
ob_boop.lineart.crease_threshold = 0.0
ob_note12.location = (-5.0, 8.66, 0.0)
ob_note12.rotation_euler = (0.0, -0.0, -5.76)
ob_note12.lineart.crease_threshold = 0.0
ob_note10.location = (-10.0, 0.0, 0.0)
ob_note10.rotation_euler = (0.0, -0.0, -4.712)
ob_note10.lineart.crease_threshold = 0.0
ob_note11.location = (-8.66, 5.0, 0.0)
ob_note11.rotation_euler = (0.0, -0.0, -5.236)
ob_note11.lineart.crease_threshold = 0.0
ob_note9.location = (-8.66, -5.0, 0.0)
ob_note9.rotation_euler = (0.0, 0.0, -4.189)
ob_note9.lineart.crease_threshold = 0.0
ob_note5.location = (8.66, -5.0, 0.0)
ob_note5.rotation_euler = (0.0, -0.0, -2.094)
ob_note5.lineart.crease_threshold = 0.0
ob_note6.location = (5.0, -8.66, 0.0)
ob_note6.rotation_euler = (0.0, -0.0, -2.618)
ob_note6.lineart.crease_threshold = 0.0
ob_note8.location = (-5.0, -8.66, 0.0)
ob_note8.rotation_euler = (0.0, -0.0, -3.665)
ob_note8.lineart.crease_threshold = 0.0
ob_note7.location = (0.0, -10.0, 0.0)
ob_note7.rotation_euler = (0.0, -0.0, -3.142)
ob_note7.lineart.crease_threshold = 0.0
ob_note3.location = (8.66, 5.0, 0.0)
ob_note3.rotation_euler = (0.0, 0.0, -1.047)
ob_note3.lineart.crease_threshold = 0.0
ob_note4.location = (10.0, -4.768e-07, 0.0)
ob_note4.rotation_euler = (0.0, 0.0, -1.571)
ob_note4.lineart.crease_threshold = 0.0
ob_note2.location = (5.0, 8.66, 0.0)
ob_note2.rotation_euler = (0.0, -0.0, -0.5236)
ob_note2.lineart.crease_threshold = 0.0
ob_note1.location = (0.0, 10.0, 0.0)
ob_note1.lineart.crease_threshold = 0.0
ob_camera.location = (0.0, 0.0, 46.89)
ob_camera.lineart.crease_threshold = 0.0
ob_note_halo.location = (0.0, 0.0, 0.0)
ob_note_halo.scale = (0.2158, 0.2158, 0.2158)
ob_note_halo.lineart.crease_threshold = 0.0

# ---- collection membership
col_collection_1.objects.link(ob_boop)
col_collection_1.objects.link(ob_note12)
col_collection_1.objects.link(ob_note10)
col_collection_1.objects.link(ob_note11)
col_collection_1.objects.link(ob_note9)
col_collection_1.objects.link(ob_note5)
col_collection_1.objects.link(ob_note6)
col_collection_1.objects.link(ob_note8)
col_collection_1.objects.link(ob_note7)
col_collection_1.objects.link(ob_note3)
col_collection_1.objects.link(ob_note4)
col_collection_1.objects.link(ob_note2)
col_collection_1.objects.link(ob_note1)
col_collection_1.objects.link(ob_camera)
col_collection_2.objects.link(ob_note_halo)

# ---- scene / render settings (as saved in the file)
scene.camera = ob_camera
scene.frame_start = 1; scene.frame_end = 250; scene.frame_set(0)
scene.render.engine = 'BLENDER_EEVEE_NEXT'
scene.render.resolution_percentage = 50
scene.render.fps = 60
scene.render.dither_intensity = 0.0
scene.cycles.use_denoising = False
scene.cycles.samples = 128
scene.cycles.sampling_pattern = 'TABULATED_SOBOL'
scene.cycles.use_adaptive_sampling = False
scene.cycles.use_light_tree = False
scene.cycles.blur_glossy = 0.0
scene.cycles.sample_clamp_indirect = 0.0
scene.view_settings.view_transform = 'Standard'
bpy.context.view_layer.update()

# ---- added for rendering (the .blend has no usable light): sun
light_auto_sun = bpy.data.lights.new('AutoSun', 'SUN')
light_auto_sun.energy = 3.0
light_auto_sun.angle = 0.0523599
ob_auto_sun = bpy.data.objects.new('AutoSun', light_auto_sun)
scene.collection.objects.link(ob_auto_sun)
ob_auto_sun.rotation_euler = (0.872665, 0.174533, 0.523599)
bpy.context.view_layer.update()
